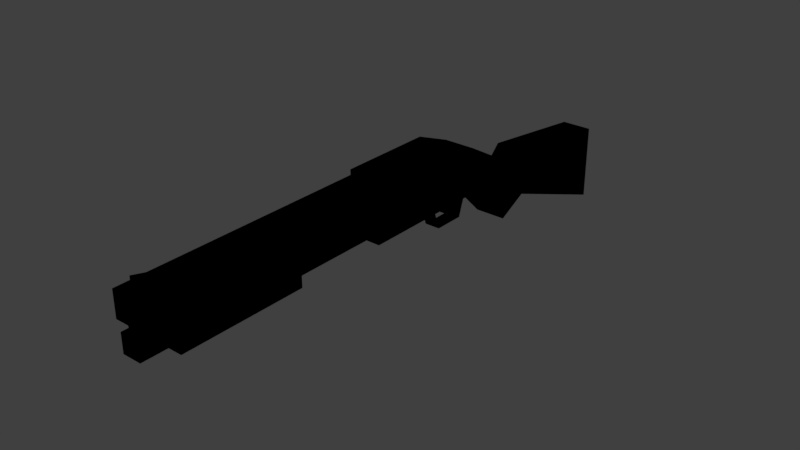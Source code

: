 # Source: unucivil_gun_unu_shotgun.blend  (saved by Blender 2.79.0; exported with 4.5.12 LTS)
import bpy
from mathutils import Matrix  # noqa: F401  (used for matrix-valued properties, if any)

bpy.ops.wm.read_factory_settings(use_empty=True)
scene = bpy.context.scene
scene.name = 'Scene'

# ---- collections
col_collection_1 = bpy.data.collections.new('Collection 1'); scene.collection.children.link(col_collection_1)

# ---- materials (node trees are filled in below, after node groups)
mat_modelmaterial_001 = bpy.data.materials.new('ModelMaterial.001')
mat_modelmaterial_001.alpha_threshold = 0.0
mat_modelmaterial_001.use_transparent_shadow = False
mat_modelmaterial_001.diffuse_color = (0.0, 0.0, 0.0, 1.0)
mat_modelmaterial_001.specular_color = (0.0, 0.0, 0.0)
mat_modelmaterial_001.roughness = 0.5
mat_modelmaterial_001.specular_intensity = 1.0

# ---- material node trees

# ---- world
world_world = bpy.data.worlds.new('World'); scene.world = world_world
world_world.color = (0.05088, 0.05088, 0.05088)
world_world.use_sun_shadow = False
world_world.sun_shadow_jitter_overblur = 0.0
world_world.cycles.sampling_method = 'MANUAL'

# ---- meshes
me_ammomodel_001 = bpy.data.meshes.new('ammoModel.001')
me_ammomodel_001.from_pydata([(-0.01563, 0.125, 0.01562), (-0.01563, -1.583e-08, 0.01562), (0.01562, -1.583e-08, 0.01562), (0.01562, 0.125, 0.01562), (0.01562, 0.125, -0.01562), (0.01562, -1.49e-08, -0.01562), (-0.01563, -1.49e-08, -0.01562), (-0.01563, 0.125, -0.01562)], [], [(0, 1, 2, 3), (4, 5, 6, 7), (1, 0, 7, 6), (3, 2, 5, 4), (2, 1, 6, 5), (0, 3, 4, 7)])
_uv = me_ammomodel_001.uv_layers.new(name='UVMap')
_uv.uv.foreach_set('vector', [1.781, 0.7188, 1.828, 0.7188, 1.828, 0.7344, 1.781, 0.7344, 1.828, 0.7188, 1.875, 0.7188, 1.875, 0.7344, 1.828, 0.7344, 1.828, 0.7188, 1.781, 0.7188, 1.781, 0.7031, 1.828, 0.7031, 1.891, 0.7188, 1.844, 0.7188, 1.844, 0.7031, 1.891, 0.7031, 1.844, 0.7188, 1.828, 0.7188, 1.828, 0.7031, 1.844, 0.7031, 1.781, 0.7188, 1.766, 0.7188, 1.766, 0.7031, 1.781, 0.7031])
me_ammomodel_001.materials.append(mat_modelmaterial_001)
me_ammomodel_001.use_remesh_preserve_volume = False
me_ammomodel_001.use_remesh_preserve_attributes = False
me_ammomodel_001.use_mirror_vertex_groups = False
me_ammomodel_001.update()
me_defaultstockmodel = bpy.data.meshes.new('defaultStockModel')
me_defaultstockmodel.from_pydata([(-0.4688, 0.0, 0.03125), (-0.2188, 0.03125, 0.03125), (-0.2188, 0.03125, -0.03125), (-0.4688, 0.0, -0.03125), (-0.4688, -0.1562, -0.03125), (-0.2188, -0.0625, -0.03125), (-0.2188, -0.0625, 0.03125), (-0.4688, -0.1562, 0.03125), (-0.2188, 0.03125, 0.03125), (-0.1719, 0.0, 0.025), (-0.1719, 0.0, -0.025), (-0.2188, 0.03125, -0.03125), (-0.2188, -0.0625, -0.03125), (-0.1875, -0.03125, -0.025), (-0.1875, -0.03125, 0.025), (-0.2188, -0.0625, 0.03125)], [], [(0, 1, 2, 3), (4, 5, 6, 7), (1, 0, 7, 6), (3, 2, 5, 4), (2, 1, 6, 5), (0, 3, 4, 7), (8, 9, 10, 11), (12, 13, 14, 15), (9, 8, 15, 14), (11, 10, 13, 12), (10, 9, 14, 13), (8, 11, 12, 15)])
_uv = me_defaultstockmodel.uv_layers.new(name='UVMap')
_uv.uv.foreach_set('vector', [1.031, 0.7188, 1.094, 0.7188, 1.094, 0.7344, 1.031, 0.7344, 1.094, 0.7188, 1.156, 0.7188, 1.156, 0.7344, 1.094, 0.7344, 1.094, 0.7188, 1.031, 0.7188, 1.031, 0.6719, 1.094, 0.6719, 1.172, 0.7188, 1.109, 0.7188, 1.109, 0.6719, 1.172, 0.6719, 1.109, 0.7188, 1.094, 0.7188, 1.094, 0.6719, 1.109, 0.6719, 1.031, 0.7188, 1.016, 0.7188, 1.016, 0.6719, 1.031, 0.6719, 1.906, 0.8438, 1.922, 0.8438, 1.922, 0.8594, 1.906, 0.8594, 1.922, 0.8438, 1.938, 0.8438, 1.938, 0.8594, 1.922, 0.8594, 1.922, 0.8438, 1.906, 0.8438, 1.906, 0.8281, 1.922, 0.8281, 1.953, 0.8438, 1.938, 0.8438, 1.938, 0.8281, 1.953, 0.8281, 1.938, 0.8438, 1.922, 0.8438, 1.922, 0.8281, 1.938, 0.8281, 1.906, 0.8438, 1.891, 0.8438, 1.891, 0.8281, 1.906, 0.8281])
me_defaultstockmodel.materials.append(mat_modelmaterial_001)
me_defaultstockmodel.use_remesh_preserve_volume = False
me_defaultstockmodel.use_remesh_preserve_attributes = False
me_defaultstockmodel.use_mirror_vertex_groups = False
me_defaultstockmodel.update()
me_gunmodel = bpy.data.meshes.new('gunModel')
me_gunmodel.from_pydata([(0.2188, 0.1188, 0.025), (0.7188, 0.1188, 0.025), (0.7188, 0.1188, -0.025), (0.2188, 0.1188, -0.025), (0.2188, 0.06875, -0.025), (0.7188, 0.06875, -0.025), (0.7188, 0.06875, 0.025), (0.2188, 0.06875, 0.025), (0.2188, 0.05, 0.01875), (0.7188, 0.05, 0.01875), (0.7188, 0.05, -0.01875), (0.2188, 0.05, -0.01875), (0.2188, 0.0125, -0.01875), (0.7188, 0.0125, -0.01875), (0.7188, 0.0125, 0.01875), (0.2188, 0.0125, 0.01875), (0.03125, 0.125, 0.03125), (0.2188, 0.125, 0.03125), (0.2188, 0.125, -0.03125), (0.03125, 0.125, -0.03125), (0.03125, 0.0, -0.03125), (0.2188, 0.0, -0.03125), (0.2188, 0.0, 0.03125), (0.03125, 0.0, 0.03125), (-0.04688, 0.09375, 0.03125), (0.03125, 0.125, 0.03125), (0.03125, 0.125, -0.03125), (-0.04688, 0.09375, -0.03125), (-0.03125, 0.0, -0.03125), (0.03125, 0.0, -0.03125), (0.03125, 0.0, 0.03125), (-0.03125, 0.0, 0.03125), (0.6719, 0.06875, 0.025), (0.7031, 0.06875, 0.025), (0.7031, 0.06875, -0.025), (0.6719, 0.06875, -0.025), (0.6719, 0.01875, -0.01563), (0.7031, 0.01875, -0.01563), (0.7031, 0.01875, 0.01562), (0.6719, 0.01875, 0.01562), (0.6406, 0.125, 0.003125), (0.7031, 0.1406, 0.003125), (0.7031, 0.1406, -0.003125), (0.6406, 0.125, -0.003125), (0.6406, 0.09375, -0.003125), (0.7031, 0.09375, -0.003125), (0.7031, 0.09375, 0.003125), (0.6406, 0.09375, 0.003125), (-0.1562, 0.03125, 0.03125), (-0.04688, 0.09375, 0.03125), (-0.04688, 0.09375, -0.03125), (-0.1562, 0.03125, -0.03125), (-0.09375, -0.03125, -0.03125), (-0.03125, 0.0, -0.03125), (-0.03125, 0.0, 0.03125), (-0.09375, -0.03125, 0.03125), (-0.1562, 0.03125, 0.03125), (-0.09375, -0.03125, 0.03125), (-0.09375, -0.03125, -0.03125), (-0.1562, 0.03125, -0.03125), (-0.2188, -0.0625, -0.03125), (-0.1562, -0.09375, -0.03125), (-0.1562, -0.09375, 0.03125), (-0.2188, -0.0625, 0.03125), (-0.03125, -0.04688, 0.01562), (0.03125, -0.04688, 0.01562), (0.03125, -0.04688, -0.01563), (-0.03125, -0.04688, -0.01563), (-0.03125, -0.04688, -0.01563), (0.03125, -0.04688, -0.01563), (0.03125, -0.04688, 0.01562), (-0.03125, -0.04688, 0.01562), (-0.04688, 0.0, 0.01562), (-0.04688, 0.0, 0.01562), (-0.04688, 0.0, -0.01563), (-0.04688, 0.0, -0.01563), (-0.03125, -0.04688, -0.01563), (-0.03125, -0.04688, -0.01563), (-0.03125, -0.04688, 0.01562), (-0.03125, -0.04688, 0.01562), (0.04375, 0.1094, 0.03437), (0.2062, 0.1094, 0.03437), (0.2062, 0.1094, -0.03438), (0.04375, 0.1094, -0.03438), (0.04375, 0.04688, -0.03438), (0.2062, 0.04688, -0.03438), (0.2062, 0.04688, 0.03437), (0.04375, 0.04688, 0.03437), (0.04688, 0.0, 0.01562), (0.04688, 0.0, 0.01562), (0.04688, 0.0, -0.01563), (0.04688, 0.0, -0.01563), (0.03125, -0.04688, -0.01563), (0.03125, -0.04688, -0.01563), (0.03125, -0.04688, 0.01562), (0.03125, -0.04688, 0.01562)], [], [(0, 1, 2, 3), (4, 5, 6, 7), (1, 0, 7, 6), (3, 2, 5, 4), (2, 1, 6, 5), (0, 3, 4, 7), (8, 9, 10, 11), (12, 13, 14, 15), (9, 8, 15, 14), (11, 10, 13, 12), (10, 9, 14, 13), (8, 11, 12, 15), (16, 17, 18, 19), (20, 21, 22, 23), (17, 16, 23, 22), (19, 18, 21, 20), (18, 17, 22, 21), (16, 19, 20, 23), (24, 25, 26, 27), (28, 29, 30, 31), (25, 24, 31, 30), (27, 26, 29, 28), (26, 25, 30, 29), (24, 27, 28, 31), (32, 33, 34, 35), (36, 37, 38, 39), (33, 32, 39, 38), (35, 34, 37, 36), (34, 33, 38, 37), (32, 35, 36, 39), (40, 41, 42, 43), (44, 45, 46, 47), (41, 40, 47, 46), (43, 42, 45, 44), (42, 41, 46, 45), (40, 43, 44, 47), (48, 49, 50, 51), (52, 53, 54, 55), (49, 48, 55, 54), (51, 50, 53, 52), (50, 49, 54, 53), (48, 51, 52, 55), (56, 57, 58, 59), (60, 61, 62, 63), (57, 56, 63, 62), (59, 58, 61, 60), (58, 57, 62, 61), (56, 59, 60, 63), (64, 65, 66, 67), (68, 69, 70, 71), (65, 64, 71, 70), (67, 66, 69, 68), (66, 65, 70, 69), (64, 67, 68, 71), (72, 73, 74, 75), (76, 77, 78, 79), (73, 72, 79, 78), (75, 74, 77, 76), (74, 73, 78, 77), (72, 75, 76, 79), (80, 81, 82, 83), (84, 85, 86, 87), (81, 80, 87, 86), (83, 82, 85, 84), (82, 81, 86, 85), (80, 83, 84, 87), (88, 89, 90, 91), (92, 93, 94, 95), (89, 88, 95, 94), (91, 90, 93, 92), (90, 89, 94, 93), (88, 91, 92, 95)])
_uv = me_gunmodel.uv_layers.new(name='UVMap')
_uv.uv.foreach_set('vector', [1.031, 0.9688, 1.156, 0.9688, 1.156, 0.9844, 1.031, 0.9844, 1.156, 0.9688, 1.281, 0.9688, 1.281, 0.9844, 1.156, 0.9844, 1.156, 0.9688, 1.031, 0.9688, 1.031, 0.9531, 1.156, 0.9531, 1.297, 0.9688, 1.172, 0.9688, 1.172, 0.9531, 1.297, 0.9531, 1.172, 0.9688, 1.156, 0.9688, 1.156, 0.9531, 1.172, 0.9531, 1.031, 0.9688, 1.016, 0.9688, 1.016, 0.9531, 1.031, 0.9531, 1.406, 0.9688, 1.531, 0.9688, 1.531, 0.9844, 1.406, 0.9844, 1.531, 0.9688, 1.656, 0.9688, 1.656, 0.9844, 1.531, 0.9844, 1.531, 0.9688, 1.406, 0.9688, 1.406, 0.9531, 1.531, 0.9531, 1.672, 0.9688, 1.547, 0.9688, 1.547, 0.9531, 1.672, 0.9531, 1.547, 0.9688, 1.531, 0.9688, 1.531, 0.9531, 1.547, 0.9531, 1.406, 0.9688, 1.391, 0.9688, 1.391, 0.9531, 1.406, 0.9531, 1.781, 0.9688, 1.828, 0.9688, 1.828, 0.9844, 1.781, 0.9844, 1.828, 0.9688, 1.875, 0.9688, 1.875, 0.9844, 1.828, 0.9844, 1.828, 0.9688, 1.781, 0.9688, 1.781, 0.9375, 1.828, 0.9375, 1.891, 0.9688, 1.844, 0.9688, 1.844, 0.9375, 1.891, 0.9375, 1.844, 0.9688, 1.828, 0.9688, 1.828, 0.9375, 1.844, 0.9375, 1.781, 0.9688, 1.766, 0.9688, 1.766, 0.9375, 1.781, 0.9375, 1.031, 0.8438, 1.047, 0.8438, 1.047, 0.8594, 1.031, 0.8594, 1.047, 0.8438, 1.062, 0.8438, 1.062, 0.8594, 1.047, 0.8594, 1.047, 0.8438, 1.031, 0.8438, 1.031, 0.8125, 1.047, 0.8125, 1.078, 0.8438, 1.062, 0.8438, 1.062, 0.8125, 1.078, 0.8125, 1.062, 0.8438, 1.047, 0.8438, 1.047, 0.8125, 1.062, 0.8125, 1.031, 0.8438, 1.016, 0.8438, 1.016, 0.8125, 1.031, 0.8125, 1.406, 0.8438, 1.422, 0.8438, 1.422, 0.8594, 1.406, 0.8594, 1.422, 0.8438, 1.438, 0.8438, 1.438, 0.8594, 1.422, 0.8594, 1.422, 0.8438, 1.406, 0.8438, 1.406, 0.8281, 1.422, 0.8281, 1.453, 0.8438, 1.438, 0.8438, 1.438, 0.8281, 1.453, 0.8281, 1.438, 0.8438, 1.422, 0.8438, 1.422, 0.8281, 1.438, 0.8281, 1.406, 0.8438, 1.391, 0.8438, 1.391, 0.8281, 1.406, 0.8281, 1.516, 0.8594, 1.531, 0.8594, 1.531, 0.8594, 1.516, 0.8594, 1.531, 0.8594, 1.547, 0.8594, 1.547, 0.8594, 1.531, 0.8594, 1.531, 0.8594, 1.516, 0.8594, 1.516, 0.8438, 1.531, 0.8438, 1.547, 0.8594, 1.531, 0.8594, 1.531, 0.8438, 1.547, 0.8438, 1.531, 0.8594, 1.531, 0.8594, 1.531, 0.8438, 1.531, 0.8438, 1.516, 0.8594, 1.516, 0.8594, 1.516, 0.8438, 1.516, 0.8438, 1.656, 0.8438, 1.688, 0.8438, 1.688, 0.8594, 1.656, 0.8594, 1.688, 0.8438, 1.719, 0.8438, 1.719, 0.8594, 1.688, 0.8594, 1.688, 0.8438, 1.656, 0.8438, 1.656, 0.8125, 1.688, 0.8125, 1.734, 0.8438, 1.703, 0.8438, 1.703, 0.8125, 1.734, 0.8125, 1.703, 0.8438, 1.688, 0.8438, 1.688, 0.8125, 1.703, 0.8125, 1.656, 0.8438, 1.641, 0.8438, 1.641, 0.8125, 1.656, 0.8125, 1.781, 0.8438, 1.812, 0.8438, 1.812, 0.8594, 1.781, 0.8594, 1.812, 0.8438, 1.844, 0.8438, 1.844, 0.8594, 1.812, 0.8594, 1.812, 0.8438, 1.781, 0.8438, 1.781, 0.8125, 1.812, 0.8125, 1.859, 0.8438, 1.828, 0.8438, 1.828, 0.8125, 1.859, 0.8125, 1.828, 0.8438, 1.812, 0.8438, 1.812, 0.8125, 1.828, 0.8125, 1.781, 0.8438, 1.766, 0.8438, 1.766, 0.8125, 1.781, 0.8125, 1.406, 0.7188, 1.422, 0.7188, 1.422, 0.7344, 1.406, 0.7344, 1.422, 0.7188, 1.438, 0.7188, 1.438, 0.7344, 1.422, 0.7344, 1.422, 0.7188, 1.406, 0.7188, 1.406, 0.7188, 1.422, 0.7188, 1.453, 0.7188, 1.438, 0.7188, 1.438, 0.7188, 1.453, 0.7188, 1.438, 0.7188, 1.422, 0.7188, 1.422, 0.7188, 1.438, 0.7188, 1.406, 0.7188, 1.391, 0.7188, 1.391, 0.7188, 1.406, 0.7188, 1.531, 0.7188, 1.531, 0.7188, 1.531, 0.7344, 1.531, 0.7344, 1.531, 0.7188, 1.531, 0.7188, 1.531, 0.7344, 1.531, 0.7344, 1.531, 0.7188, 1.531, 0.7188, 1.531, 0.7031, 1.531, 0.7031, 1.547, 0.7188, 1.547, 0.7188, 1.547, 0.7031, 1.547, 0.7031, 1.547, 0.7188, 1.531, 0.7188, 1.531, 0.7031, 1.547, 0.7031, 1.531, 0.7188, 1.516, 0.7188, 1.516, 0.7031, 1.531, 0.7031, 1.031, 0.5938, 1.234, 0.5938, 1.234, 0.6094, 1.031, 0.6094, 1.234, 0.5938, 1.438, 0.5938, 1.438, 0.6094, 1.234, 0.6094, 1.234, 0.5938, 1.031, 0.5938, 1.031, 0.5156, 1.234, 0.5156, 1.453, 0.5938, 1.25, 0.5938, 1.25, 0.5156, 1.453, 0.5156, 1.25, 0.5938, 1.234, 0.5938, 1.234, 0.5156, 1.25, 0.5156, 1.031, 0.5938, 1.016, 0.5938, 1.016, 0.5156, 1.031, 0.5156, 1.656, 0.7188, 1.656, 0.7188, 1.656, 0.7344, 1.656, 0.7344, 1.656, 0.7188, 1.656, 0.7188, 1.656, 0.7344, 1.656, 0.7344, 1.656, 0.7188, 1.656, 0.7188, 1.656, 0.7031, 1.656, 0.7031, 1.672, 0.7188, 1.672, 0.7188, 1.672, 0.7031, 1.672, 0.7031, 1.672, 0.7188, 1.656, 0.7188, 1.656, 0.7031, 1.672, 0.7031, 1.656, 0.7188, 1.641, 0.7188, 1.641, 0.7031, 1.656, 0.7031])
me_gunmodel.materials.append(mat_modelmaterial_001)
me_gunmodel.use_remesh_preserve_volume = False
me_gunmodel.use_remesh_preserve_attributes = False
me_gunmodel.use_mirror_vertex_groups = False
me_gunmodel.update()
me_ammomodel = bpy.data.meshes.new('ammoModel')
me_ammomodel.from_pydata([(-0.01563, 0.125, 0.01562), (-0.01563, -1.583e-08, 0.01562), (0.01562, -1.583e-08, 0.01562), (0.01562, 0.125, 0.01562), (0.01562, 0.125, -0.01562), (0.01562, -1.49e-08, -0.01562), (-0.01563, -1.49e-08, -0.01562), (-0.01563, 0.125, -0.01562)], [], [(0, 1, 2, 3), (4, 5, 6, 7), (1, 0, 7, 6), (3, 2, 5, 4), (2, 1, 6, 5), (0, 3, 4, 7)])
_uv = me_ammomodel.uv_layers.new(name='UVMap')
_uv.uv.foreach_set('vector', [1.781, 0.7188, 1.828, 0.7188, 1.828, 0.7344, 1.781, 0.7344, 1.828, 0.7188, 1.875, 0.7188, 1.875, 0.7344, 1.828, 0.7344, 1.828, 0.7188, 1.781, 0.7188, 1.781, 0.7031, 1.828, 0.7031, 1.891, 0.7188, 1.844, 0.7188, 1.844, 0.7031, 1.891, 0.7031, 1.844, 0.7188, 1.828, 0.7188, 1.828, 0.7031, 1.844, 0.7031, 1.781, 0.7188, 1.766, 0.7188, 1.766, 0.7031, 1.781, 0.7031])
me_ammomodel.materials.append(mat_modelmaterial_001)
me_ammomodel.use_remesh_preserve_volume = False
me_ammomodel.use_remesh_preserve_attributes = False
me_ammomodel.use_mirror_vertex_groups = False
me_ammomodel.update()
me_pumpmodel = bpy.data.meshes.new('pumpModel')
me_pumpmodel.from_pydata([(0.4062, 0.09375, 0.03125), (0.6562, 0.09375, 0.03125), (0.6562, 0.09375, -0.03125), (0.4062, 0.09375, -0.03125), (0.4062, 0.0, -0.03125), (0.6562, 0.0, -0.03125), (0.6562, 0.0, 0.03125), (0.4062, 0.0, 0.03125)], [], [(0, 1, 2, 3), (4, 5, 6, 7), (1, 0, 7, 6), (3, 2, 5, 4), (2, 1, 6, 5), (0, 3, 4, 7)])
_uv = me_pumpmodel.uv_layers.new(name='UVMap')
_uv.uv.foreach_set('vector', [1.156, 0.8438, 1.219, 0.8438, 1.219, 0.8594, 1.156, 0.8594, 1.219, 0.8438, 1.281, 0.8438, 1.281, 0.8594, 1.219, 0.8594, 1.219, 0.8438, 1.156, 0.8438, 1.156, 0.8281, 1.219, 0.8281, 1.297, 0.8438, 1.234, 0.8438, 1.234, 0.8281, 1.297, 0.8281, 1.234, 0.8438, 1.219, 0.8438, 1.219, 0.8281, 1.234, 0.8281, 1.156, 0.8438, 1.141, 0.8438, 1.141, 0.8281, 1.156, 0.8281])
me_pumpmodel.materials.append(mat_modelmaterial_001)
me_pumpmodel.use_remesh_preserve_volume = False
me_pumpmodel.use_remesh_preserve_attributes = False
me_pumpmodel.use_mirror_vertex_groups = False
me_pumpmodel.update()
me_leveractionmodel = bpy.data.meshes.new('leverActionModel')
me_leveractionmodel.from_pydata([(-0.01562, 0.0, 0.01563), (0.0, 0.0, 0.01562), (0.0, 0.0, -0.01562), (-0.01562, 0.0, -0.01562), (-0.03125, -0.03125, -0.01562), (-0.01562, -0.03125, -0.01562), (-0.01562, -0.03125, 0.01563), (-0.03125, -0.03125, 0.01563)], [], [(0, 1, 2, 3), (4, 5, 6, 7), (1, 0, 7, 6), (3, 2, 5, 4), (2, 1, 6, 5), (0, 3, 4, 7)])
_uv = me_leveractionmodel.uv_layers.new(name='UVMap')
_uv.uv.foreach_set('vector', [1.281, 0.7188, 1.297, 0.7188, 1.297, 0.7344, 1.281, 0.7344, 1.297, 0.7188, 1.312, 0.7188, 1.312, 0.7344, 1.297, 0.7344, 1.297, 0.7188, 1.281, 0.7188, 1.281, 0.7031, 1.297, 0.7031, 1.328, 0.7188, 1.312, 0.7188, 1.312, 0.7031, 1.328, 0.7031, 1.312, 0.7188, 1.297, 0.7188, 1.297, 0.7031, 1.312, 0.7031, 1.281, 0.7188, 1.266, 0.7188, 1.266, 0.7031, 1.281, 0.7031])
me_leveractionmodel.materials.append(mat_modelmaterial_001)
me_leveractionmodel.use_remesh_preserve_volume = False
me_leveractionmodel.use_remesh_preserve_attributes = False
me_leveractionmodel.use_mirror_vertex_groups = False
me_leveractionmodel.update()

# ---- objects
ob_shell_eject = bpy.data.objects.new('shell_eject', me_ammomodel_001)
ob_stock = bpy.data.objects.new('stock', me_defaultstockmodel)
ob_gun = bpy.data.objects.new('gun', me_gunmodel)
ob_shell = bpy.data.objects.new('shell', me_ammomodel)
ob_pump = bpy.data.objects.new('pump', me_pumpmodel)
ob_trigger = bpy.data.objects.new('trigger', me_leveractionmodel)

# ---- transforms, parenting, visibility, modifiers, constraints
ob_shell_eject.location = (-0.002772, -0.3284, 0.2188)
ob_shell_eject.rotation_euler = (0.003231, -0.03193, 0.05043)
ob_shell_eject.lineart.crease_threshold = 0.0
ob_stock.location = (0.0, -0.125, 0.125)
ob_stock.rotation_euler = (1.571, -0.0, -1.571)
ob_stock.lineart.crease_threshold = 0.0
ob_gun.location = (0.0, -0.125, 0.125)
ob_gun.rotation_euler = (1.571, -0.0, -1.571)
ob_gun.lineart.crease_threshold = 0.0
ob_shell.location = (1.164e-08, -0.3438, 0.1562)
ob_shell.rotation_euler = (0.003231, -0.03193, 0.05043)
ob_shell.lineart.crease_threshold = 0.0
ob_pump.location = (0.0, -0.125, 0.125)
ob_pump.rotation_euler = (1.571, -0.0, -1.571)
ob_pump.lineart.crease_threshold = 0.0
ob_trigger.location = (1.485e-07, -0.1406, 0.125)
ob_trigger.rotation_euler = (1.571, -0.0, -1.571)
ob_trigger.lineart.crease_threshold = 0.0

# ---- collection membership
col_collection_1.objects.link(ob_shell_eject)
col_collection_1.objects.link(ob_stock)
col_collection_1.objects.link(ob_gun)
col_collection_1.objects.link(ob_shell)
col_collection_1.objects.link(ob_pump)
col_collection_1.objects.link(ob_trigger)

# ---- scene / render settings (as saved in the file)
scene.frame_start = 1; scene.frame_end = 250; scene.frame_set(1)
scene.render.engine = 'BLENDER_EEVEE_NEXT'
scene.render.resolution_percentage = 50
scene.render.dither_intensity = 0.0
scene.render.film_transparent = True
scene.cycles.use_denoising = False
scene.cycles.samples = 128
scene.cycles.sampling_pattern = 'TABULATED_SOBOL'
scene.cycles.use_adaptive_sampling = False
scene.cycles.use_light_tree = False
scene.cycles.blur_glossy = 0.0
scene.cycles.sample_clamp_indirect = 0.0
scene.view_settings.view_transform = 'Standard'
bpy.context.view_layer.update()

# ---- added for rendering (the .blend has no active camera and no usable light): camera, sun
cam_auto = bpy.data.cameras.new('AutoCamera')
cam_auto.lens = 50.0
cam_auto.sensor_width = 36.0
cam_auto.clip_end = 1000.0
ob_auto_camera = bpy.data.objects.new('AutoCamera', cam_auto)
scene.collection.objects.link(ob_auto_camera)
ob_auto_camera.location = (1.1343, -1.61116, 1.02463)
ob_auto_camera.rotation_euler = (1.09748, -7.21219e-08, 0.694738)
scene.camera = ob_auto_camera
light_auto_sun = bpy.data.lights.new('AutoSun', 'SUN')
light_auto_sun.energy = 3.0
light_auto_sun.angle = 0.0523599
ob_auto_sun = bpy.data.objects.new('AutoSun', light_auto_sun)
scene.collection.objects.link(ob_auto_sun)
ob_auto_sun.rotation_euler = (0.872665, 0.174533, 0.523599)
bpy.context.view_layer.update()
